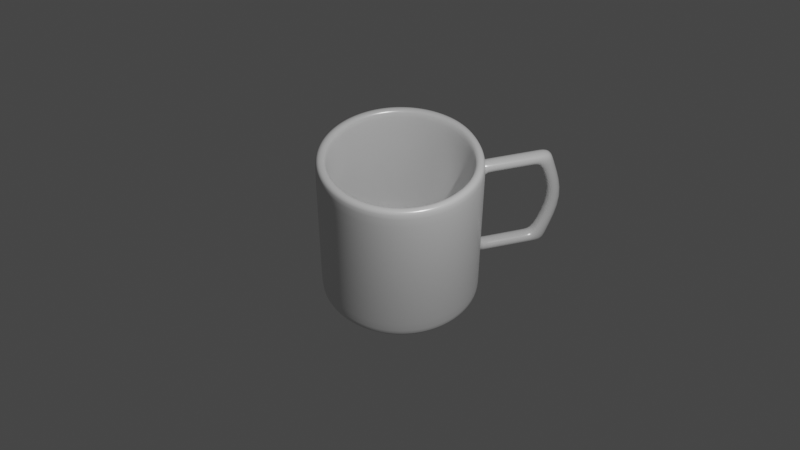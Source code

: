# Source: blend.blend  (saved by Blender 4.0.36; exported with 4.5.12 LTS)
import bpy
from mathutils import Matrix  # noqa: F401  (used for matrix-valued properties, if any)

bpy.ops.wm.read_factory_settings(use_empty=True)
scene = bpy.context.scene
scene.name = 'Scene'

# ---- collections
col_collection = bpy.data.collections.new('Collection'); scene.collection.children.link(col_collection)

# ---- materials (node trees are filled in below, after node groups)
mat_material_001 = bpy.data.materials.new('Material.001')
mat_material_001.use_transparent_shadow = False

# ---- material node trees
mat_material_001.use_nodes = True; mat_material_001.node_tree.nodes.clear()
_N = mat_material_001.node_tree.nodes; _L = mat_material_001.node_tree.links
n0 = _N.new('ShaderNodeBsdfPrincipled'); n0.name = 'Principled BSDF'; n0.location = (10, 300)
n0.inputs[1].default_value = 0.1429
n0.inputs[2].default_value = 0.2619
n0.inputs[3].default_value = 1.0
n1 = _N.new('ShaderNodeOutputMaterial'); n1.name = 'Material Output'; n1.location = (300, 300)
_L.new(n0.outputs[0], n1.inputs[0])
n1.is_active_output = True

# ---- world
world_world = bpy.data.worlds.new('World'); scene.world = world_world
world_world.use_nodes = True; world_world.node_tree.nodes.clear()
_N = world_world.node_tree.nodes; _L = world_world.node_tree.links
n0 = _N.new('ShaderNodeOutputWorld'); n0.name = 'World Output'; n0.location = (300, 300)
n1 = _N.new('ShaderNodeBackground'); n1.name = 'Background'; n1.location = (10, 300)
n1.inputs[0].default_value = (0.05088, 0.05088, 0.05088, 1.0)
_L.new(n1.outputs[0], n0.inputs[0])
n0.is_active_output = True
world_world.color = (0.05088, 0.05088, 0.05088)
world_world.use_sun_shadow = False
world_world.sun_shadow_jitter_overblur = 0.0

# ---- cameras
cam_camera = bpy.data.cameras.new('Camera')
cam_camera.clip_end = 100.0
cam_camera.ortho_scale = 7.314

# ---- lights
light_light = bpy.data.lights.new('Light', 'POINT')
light_light.transmission_factor = 0.0
light_light.use_soft_falloff = False
light_light.energy = 1000.0
light_light.shadow_soft_size = 0.1
light_light.shadow_maximum_resolution = 0.006
light_light.use_absolute_resolution = True

# ---- meshes
me_cylinder = bpy.data.meshes.new('Cylinder')
me_cylinder.from_pydata([(0.09105, 0.9772, -1.0), (0.09105, 0.9788, 1.0), (0.2833, 0.9454, -1.0), (0.2833, 0.9465, 1.0), (0.4645, 0.8799, -1.0), (0.4645, 0.8803, 1.0), (0.6275, 0.773, -1.0), (0.6275, 0.773, 1.0), (0.7662, 0.6344, -1.0), (0.7662, 0.6344, 1.0), (0.8752, 0.4715, -1.0), (0.8752, 0.4715, 1.0), (0.9503, 0.2904, -1.0), (0.9503, 0.2904, 1.0), (0.9886, 0.09813, -1.0), (0.9886, 0.09813, 1.0), (0.9887, -0.09791, -1.0), (0.9887, -0.09791, 1.0), (0.9505, -0.2902, -1.0), (0.9505, -0.2902, 1.0), (0.8756, -0.4713, -1.0), (0.8756, -0.4713, 1.0), (0.7668, -0.6344, -1.0), (0.7668, -0.6344, 1.0), (0.6282, -0.7731, -1.0), (0.6282, -0.7731, 1.0), (0.4653, -0.882, -1.0), (0.4653, -0.882, 1.0), (0.2842, -0.9571, -1.0), (0.2842, -0.9571, 1.0), (0.09192, -0.9955, -1.0), (0.09192, -0.9955, 1.0), (-0.1041, -0.9955, -1.0), (-0.1041, -0.9955, 1.0), (-0.2964, -0.9574, -1.0), (-0.2964, -0.9574, 1.0), (-0.4775, -0.8824, -1.0), (-0.4775, -0.8824, 1.0), (-0.6406, -0.7736, -1.0), (-0.6406, -0.7736, 1.0), (-0.7793, -0.6351, -1.0), (-0.7793, -0.6351, 1.0), (-0.8882, -0.4721, -1.0), (-0.8882, -0.4721, 1.0), (-0.9633, -0.291, -1.0), (-0.9633, -0.291, 1.0), (-1.002, -0.09877, -1.0), (-1.002, -0.09877, 1.0), (-1.002, 0.09726, -1.0), (-1.002, 0.09726, 1.0), (-0.9636, 0.2895, -1.0), (-0.9636, 0.2895, 1.0), (-0.8887, 0.4707, -1.0), (-0.8887, 0.4707, 1.0), (-0.7798, 0.6337, -1.0), (-0.7798, 0.6337, 1.0), (-0.6413, 0.7724, -1.0), (-0.6413, 0.7724, 1.0), (-0.4783, 0.8795, -1.0), (-0.4783, 0.8799, 1.0), (-0.2972, 0.9451, -1.0), (-0.2972, 0.9463, 1.0), (-0.105, 0.9772, -1.0), (-0.105, 0.9787, 1.0), (0.2461, 0.8297, 1.0), (0.0785, 0.8598, 1.0), (0.4039, 0.7683, 1.0), (0.546, 0.6735, 1.0), (0.6668, 0.5528, 1.0), (0.7618, 0.4108, 1.0), (0.8273, 0.253, 1.0), (0.8607, 0.08547, 1.0), (0.8607, -0.08536, 1.0), (0.8275, -0.2529, 1.0), (0.7622, -0.4108, 1.0), (0.6673, -0.5529, 1.0), (0.5466, -0.6737, 1.0), (0.4046, -0.7687, 1.0), (0.2468, -0.8341, 1.0), (0.07926, -0.8675, 1.0), (-0.09157, -0.8676, 1.0), (-0.2591, -0.8343, 1.0), (-0.417, -0.769, 1.0), (-0.5591, -0.6742, 1.0), (-0.6799, -0.5534, 1.0), (-0.7749, -0.4114, 1.0), (-0.8403, -0.2536, 1.0), (-0.8737, -0.08611, 1.0), (-0.8738, 0.08471, 1.0), (-0.8405, 0.2523, 1.0), (-0.7752, 0.4101, 1.0), (-0.6804, 0.5522, 1.0), (-0.5596, 0.6731, 1.0), (-0.4177, 0.7679, 1.0), (-0.2599, 0.8295, 1.0), (-0.09232, 0.8597, 1.0), (0.2461, 0.8263, -0.8901), (0.0785, 0.8553, -0.8901), (0.4039, 0.7674, -0.8901), (0.546, 0.6735, -0.8901), (0.6668, 0.5528, -0.8901), (0.7618, 0.4108, -0.8901), (0.8273, 0.253, -0.8901), (0.8607, 0.08547, -0.8901), (0.8607, -0.08536, -0.8901), (0.8275, -0.2529, -0.8901), (0.7622, -0.4108, -0.8901), (0.6673, -0.5529, -0.8901), (0.5466, -0.6737, -0.8901), (0.4046, -0.7687, -0.8901), (0.2468, -0.8341, -0.8901), (0.07926, -0.8675, -0.8901), (-0.09157, -0.8676, -0.8901), (-0.2591, -0.8343, -0.8901), (-0.417, -0.769, -0.8901), (-0.5591, -0.6742, -0.8901), (-0.6799, -0.5534, -0.8901), (-0.7749, -0.4114, -0.8901), (-0.8403, -0.2536, -0.8901), (-0.8737, -0.08611, -0.8901), (-0.8738, 0.08471, -0.8901), (-0.8405, 0.2523, -0.8901), (-0.7752, 0.4101, -0.8901), (-0.6804, 0.5522, -0.8901), (-0.5596, 0.6731, -0.8901), (-0.4177, 0.767, -0.8901), (-0.2599, 0.8261, -0.8901), (-0.09232, 0.8552, -0.8901), (0.09105, 0.9716, -0.8858), (0.09105, 0.9716, 0.86), (0.2833, 0.9409, 0.86), (0.2833, 0.9409, -0.8858), (0.4645, 0.878, 0.86), (0.4645, 0.878, -0.8858), (0.6275, 0.773, 0.86), (0.6275, 0.773, -0.8858), (0.7662, 0.6344, 0.86), (0.7662, 0.6344, -0.8858), (0.8752, 0.4715, 0.86), (0.8752, 0.4715, -0.8858), (0.9503, 0.2904, 0.86), (0.9503, 0.2904, -0.8858), (0.9886, 0.09813, 0.86), (0.9886, 0.09813, -0.8858), (0.9887, -0.09791, 0.86), (0.9887, -0.09791, -0.8858), (0.9505, -0.2902, 0.86), (0.9505, -0.2902, -0.8858), (0.8756, -0.4713, 0.86), (0.8756, -0.4713, -0.8858), (0.7668, -0.6344, 0.86), (0.7668, -0.6344, -0.8858), (0.6282, -0.7731, 0.86), (0.6282, -0.7731, -0.8858), (0.4653, -0.882, 0.86), (0.4653, -0.882, -0.8858), (0.2842, -0.9571, 0.86), (0.2842, -0.9571, -0.8858), (0.09192, -0.9955, 0.86), (0.09192, -0.9955, -0.8858), (-0.1041, -0.9955, 0.86), (-0.1041, -0.9955, -0.8858), (-0.2964, -0.9574, 0.86), (-0.2964, -0.9574, -0.8858), (-0.4775, -0.8824, 0.86), (-0.4775, -0.8824, -0.8858), (-0.6406, -0.7736, 0.86), (-0.6406, -0.7736, -0.8858), (-0.7793, -0.6351, 0.86), (-0.7793, -0.6351, -0.8858), (-0.8882, -0.4721, 0.86), (-0.8882, -0.4721, -0.8858), (-0.9633, -0.291, 0.86), (-0.9633, -0.291, -0.8858), (-1.002, -0.09877, 0.86), (-1.002, -0.09877, -0.8858), (-1.002, 0.09726, 0.86), (-1.002, 0.09726, -0.8858), (-0.9636, 0.2895, 0.86), (-0.9636, 0.2895, -0.8858), (-0.8887, 0.4707, 0.86), (-0.8887, 0.4707, -0.8858), (-0.7798, 0.6337, 0.86), (-0.7798, 0.6337, -0.8858), (-0.6413, 0.7724, 0.86), (-0.6413, 0.7724, -0.8858), (-0.4783, 0.8776, 0.86), (-0.4783, 0.8776, -0.8858), (-0.2972, 0.9407, 0.86), (-0.2972, 0.9407, -0.8858), (-0.105, 0.9715, 0.86), (-0.105, 0.9715, -0.8858), (-0.8738, 0.08471, 0.8765), (-0.8738, 0.08471, -0.7618), (-0.8405, 0.2523, -0.7618), (-0.8405, 0.2523, 0.8765), (0.6673, -0.5529, 0.8765), (0.6673, -0.5529, -0.7618), (0.5466, -0.6737, -0.7618), (0.5466, -0.6737, 0.8765), (-0.7752, 0.4101, -0.7618), (-0.7752, 0.4101, 0.8765), (0.4046, -0.7687, -0.7618), (0.4046, -0.7687, 0.8765), (-0.6804, 0.5522, -0.7618), (-0.6804, 0.5522, 0.8765), (0.2468, -0.8341, -0.7618), (0.2468, -0.8341, 0.8765), (0.0785, 0.8556, 0.8765), (0.0785, 0.8531, -0.7618), (0.2461, 0.8246, -0.7618), (0.2461, 0.8266, 0.8765), (-0.5596, 0.6731, -0.7618), (-0.5596, 0.6731, 0.8765), (0.07926, -0.8675, -0.7618), (0.07926, -0.8675, 0.8765), (0.4039, 0.7667, -0.7618), (0.4039, 0.7674, 0.8765), (-0.4177, 0.7664, -0.7618), (-0.4177, 0.7671, 0.8765), (-0.09157, -0.8676, -0.7618), (-0.09157, -0.8676, 0.8765), (0.546, 0.6735, -0.7618), (0.546, 0.6735, 0.8765), (-0.2599, 0.8244, -0.7618), (-0.2599, 0.8264, 0.8765), (-0.2591, -0.8343, -0.7618), (-0.2591, -0.8343, 0.8765), (0.6668, 0.5528, -0.7618), (0.6668, 0.5528, 0.8765), (-0.09232, 0.8531, -0.7618), (-0.09232, 0.8555, 0.8765), (-0.417, -0.769, -0.7618), (-0.417, -0.769, 0.8765), (0.7618, 0.4108, -0.7618), (0.7618, 0.4108, 0.8765), (-0.5591, -0.6742, -0.7618), (-0.5591, -0.6742, 0.8765), (0.8273, 0.253, -0.7618), (0.8273, 0.253, 0.8765), (-0.6799, -0.5534, -0.7618), (-0.6799, -0.5534, 0.8765), (0.8607, 0.08547, -0.7618), (0.8607, 0.08547, 0.8765), (-0.7749, -0.4114, -0.7618), (-0.7749, -0.4114, 0.8765), (0.8607, -0.08536, -0.7618), (0.8607, -0.08536, 0.8765), (-0.8403, -0.2536, -0.7618), (-0.8403, -0.2536, 0.8765), (0.8275, -0.2529, -0.7618), (0.8275, -0.2529, 0.8765), (-0.8737, -0.08611, -0.7618), (-0.8737, -0.08611, 0.8765), (0.7622, -0.4108, -0.7618), (0.7622, -0.4108, 0.8765), (0.2197, 0.7439, -0.8901), (0.06962, 0.7714, -0.8901), (0.3611, 0.6881, -0.8901), (0.4883, 0.6032, -0.8901), (0.5965, 0.495, -0.8901), (0.6816, 0.3679, -0.8901), (0.7402, 0.2265, -0.8901), (0.7701, 0.07651, -0.8901), (0.7702, -0.07648, -0.8901), (0.7404, -0.2265, -0.8901), (0.6819, -0.3679, -0.8901), (0.597, -0.4952, -0.8901), (0.4888, -0.6034, -0.8901), (0.3617, -0.6884, -0.8901), (0.2203, -0.747, -0.8901), (0.0703, -0.7769, -0.8901), (-0.08269, -0.777, -0.8901), (-0.2327, -0.7472, -0.8901), (-0.3741, -0.6887, -0.8901), (-0.5014, -0.6038, -0.8901), (-0.6096, -0.4957, -0.8901), (-0.6946, -0.3685, -0.8901), (-0.7532, -0.2272, -0.8901), (-0.7832, -0.07716, -0.8901), (-0.7832, 0.07583, -0.8901), (-0.7534, 0.2259, -0.8901), (-0.695, 0.3673, -0.8901), (-0.61, 0.4945, -0.8901), (-0.5019, 0.6027, -0.8901), (-0.3747, 0.6878, -0.8901), (-0.2334, 0.7437, -0.8901), (-0.08336, 0.7713, -0.8901), (0.08177, 0.8899, -1.0), (0.2558, 0.8595, -1.0), (0.4197, 0.7974, -1.0), (0.5672, 0.6995, -1.0), (0.6927, 0.5741, -1.0), (0.7914, 0.4266, -1.0), (0.8593, 0.2627, -1.0), (0.894, 0.08877, -1.0), (0.8941, -0.08863, -1.0), (0.8596, -0.2626, -1.0), (0.7917, -0.4266, -1.0), (0.6932, -0.5741, -1.0), (0.5679, -0.6996, -1.0), (0.4204, -0.7982, -1.0), (0.2565, -0.8662, -1.0), (0.08256, -0.9009, -1.0), (-0.09484, -0.9009, -1.0), (-0.2688, -0.8664, -1.0), (-0.4328, -0.7986, -1.0), (-0.5803, -0.7001, -1.0), (-0.7058, -0.5747, -1.0), (-0.8044, -0.4273, -1.0), (-0.8724, -0.2634, -1.0), (-0.9071, -0.08941, -1.0), (-0.9071, 0.08798, -1.0), (-0.8726, 0.262, -1.0), (-0.8048, 0.4259, -1.0), (-0.7063, 0.5735, -1.0), (-0.5809, 0.699, -1.0), (-0.4335, 0.797, -1.0), (-0.2696, 0.8593, -1.0), (-0.09562, 0.8898, -1.0), (0.09105, 0.9684, -0.731), (0.09105, 0.9702, -0.5681), (0.09105, 0.9702, 0.5423), (0.09105, 0.9684, 0.7053), (-0.105, 0.9683, 0.7053), (-0.105, 0.9701, 0.5423), (-0.105, 0.9701, -0.5681), (-0.105, 0.9683, -0.731), (0.09069, 1.883, -0.731), (0.09069, 1.921, -0.5681), (0.09069, 1.921, 0.5423), (0.09069, 1.883, 0.7053), (-0.1053, 1.883, 0.7053), (-0.1053, 1.921, 0.5423), (-0.1053, 1.921, -0.5681), (-0.1053, 1.883, -0.731), (0.09087, 1.699, 0.7053), (-0.1052, 1.699, 0.7053), (-0.1052, 1.737, 0.5423), (0.09087, 1.737, 0.5423), (0.09087, 1.737, -0.5681), (-0.1052, 1.737, -0.5681), (-0.1052, 1.699, -0.731), (0.09087, 1.699, -0.731), (0.09087, 1.946, -0.01286), (0.09069, 2.114, -0.01286), (-0.1053, 2.114, -0.01286), (-0.1052, 1.946, -0.01286), (-0.1051, 1.025, 0.7053), (-0.1051, 1.043, 0.5423), (0.09096, 1.025, 0.7053), (0.09096, 1.044, 0.5423), (-0.1051, 1.043, -0.5681), (-0.1051, 1.025, -0.731), (0.09096, 1.044, -0.5681), (0.09096, 1.025, -0.731), (0.09092, 1.654, 0.7053), (0.09092, 1.682, 0.5423), (-0.1051, 1.654, 0.7053), (-0.1051, 1.682, 0.5423), (0.09092, 1.682, -0.5681), (0.09092, 1.654, -0.731), (-0.1051, 1.682, -0.5681), (-0.1051, 1.654, -0.731)], [], [(129, 1, 3, 130), (130, 3, 5, 132), (132, 5, 7, 134), (134, 7, 9, 136), (136, 9, 11, 138), (138, 11, 13, 140), (140, 13, 15, 142), (142, 15, 17, 144), (144, 17, 19, 146), (146, 19, 21, 148), (148, 21, 23, 150), (150, 23, 25, 152), (152, 25, 27, 154), (154, 27, 29, 156), (156, 29, 31, 158), (158, 31, 33, 160), (160, 33, 35, 162), (162, 35, 37, 164), (164, 37, 39, 166), (166, 39, 41, 168), (168, 41, 43, 170), (170, 43, 45, 172), (172, 45, 47, 174), (174, 47, 49, 176), (176, 49, 51, 178), (178, 51, 53, 180), (180, 53, 55, 182), (182, 55, 57, 184), (184, 57, 59, 186), (186, 59, 61, 188), (19, 17, 72, 73), (188, 61, 63, 190), (190, 63, 1, 129), (42, 44, 310, 309), (194, 193, 120, 121), (37, 35, 81, 82), (55, 53, 90, 91), (11, 9, 68, 69), (29, 27, 77, 78), (47, 45, 86, 87), (3, 1, 65, 64), (1, 63, 95, 65), (21, 19, 73, 74), (39, 37, 82, 83), (57, 55, 91, 92), (13, 11, 69, 70), (31, 29, 78, 79), (49, 47, 87, 88), (5, 3, 64, 66), (23, 21, 74, 75), (41, 39, 83, 84), (59, 57, 92, 93), (15, 13, 70, 71), (33, 31, 79, 80), (51, 49, 88, 89), (7, 5, 66, 67), (25, 23, 75, 76), (43, 41, 84, 85), (61, 59, 93, 94), (17, 15, 71, 72), (35, 33, 80, 81), (53, 51, 89, 90), (9, 7, 67, 68), (27, 25, 76, 77), (45, 43, 85, 86), (63, 61, 94, 95), (122, 121, 281, 282), (198, 197, 107, 108), (200, 194, 121, 122), (202, 198, 108, 109), (204, 200, 122, 123), (206, 202, 109, 110), (210, 209, 97, 96), (212, 204, 123, 124), (214, 206, 110, 111), (216, 210, 96, 98), (218, 212, 124, 125), (220, 214, 111, 112), (222, 216, 98, 99), (224, 218, 125, 126), (226, 220, 112, 113), (228, 222, 99, 100), (230, 224, 126, 127), (232, 226, 113, 114), (234, 228, 100, 101), (209, 230, 127, 97), (236, 232, 114, 115), (238, 234, 101, 102), (240, 236, 115, 116), (242, 238, 102, 103), (244, 240, 116, 117), (246, 242, 103, 104), (248, 244, 117, 118), (250, 246, 104, 105), (252, 248, 118, 119), (254, 250, 105, 106), (193, 252, 119, 120), (197, 254, 106, 107), (62, 191, 128, 0), (324, 190, 129, 323), (60, 189, 191, 62), (189, 188, 190, 324, 325, 326, 327, 191), (58, 187, 189, 60), (187, 186, 188, 189), (56, 185, 187, 58), (185, 184, 186, 187), (54, 183, 185, 56), (183, 182, 184, 185), (52, 181, 183, 54), (181, 180, 182, 183), (50, 179, 181, 52), (179, 178, 180, 181), (48, 177, 179, 50), (177, 176, 178, 179), (46, 175, 177, 48), (175, 174, 176, 177), (44, 173, 175, 46), (173, 172, 174, 175), (42, 171, 173, 44), (171, 170, 172, 173), (40, 169, 171, 42), (169, 168, 170, 171), (38, 167, 169, 40), (167, 166, 168, 169), (36, 165, 167, 38), (165, 164, 166, 167), (34, 163, 165, 36), (163, 162, 164, 165), (32, 161, 163, 34), (161, 160, 162, 163), (30, 159, 161, 32), (159, 158, 160, 161), (28, 157, 159, 30), (157, 156, 158, 159), (26, 155, 157, 28), (155, 154, 156, 157), (24, 153, 155, 26), (153, 152, 154, 155), (22, 151, 153, 24), (151, 150, 152, 153), (20, 149, 151, 22), (149, 148, 150, 151), (18, 147, 149, 20), (147, 146, 148, 149), (16, 145, 147, 18), (145, 144, 146, 147), (14, 143, 145, 16), (143, 142, 144, 145), (12, 141, 143, 14), (141, 140, 142, 143), (10, 139, 141, 12), (139, 138, 140, 141), (8, 137, 139, 10), (137, 136, 138, 139), (6, 135, 137, 8), (135, 134, 136, 137), (4, 133, 135, 6), (133, 132, 134, 135), (2, 131, 133, 4), (131, 130, 132, 133), (0, 128, 131, 2), (128, 320, 321, 322, 323, 129, 130, 131), (75, 74, 255, 196), (196, 255, 254, 197), (88, 87, 253, 192), (192, 253, 252, 193), (74, 73, 251, 255), (255, 251, 250, 254), (87, 86, 249, 253), (253, 249, 248, 252), (73, 72, 247, 251), (251, 247, 246, 250), (86, 85, 245, 249), (249, 245, 244, 248), (72, 71, 243, 247), (247, 243, 242, 246), (85, 84, 241, 245), (245, 241, 240, 244), (71, 70, 239, 243), (243, 239, 238, 242), (84, 83, 237, 241), (241, 237, 236, 240), (70, 69, 235, 239), (239, 235, 234, 238), (83, 82, 233, 237), (237, 233, 232, 236), (65, 95, 231, 208), (208, 231, 230, 209), (69, 68, 229, 235), (235, 229, 228, 234), (82, 81, 227, 233), (233, 227, 226, 232), (95, 94, 225, 231), (231, 225, 224, 230), (68, 67, 223, 229), (229, 223, 222, 228), (81, 80, 221, 227), (227, 221, 220, 226), (94, 93, 219, 225), (225, 219, 218, 224), (67, 66, 217, 223), (223, 217, 216, 222), (80, 79, 215, 221), (221, 215, 214, 220), (93, 92, 213, 219), (219, 213, 212, 218), (66, 64, 211, 217), (217, 211, 210, 216), (79, 78, 207, 215), (215, 207, 206, 214), (92, 91, 205, 213), (213, 205, 204, 212), (64, 65, 208, 211), (211, 208, 209, 210), (78, 77, 203, 207), (207, 203, 202, 206), (91, 90, 201, 205), (205, 201, 200, 204), (77, 76, 199, 203), (203, 199, 198, 202), (90, 89, 195, 201), (201, 195, 194, 200), (76, 75, 196, 199), (199, 196, 197, 198), (89, 88, 192, 195), (195, 192, 193, 194), (256, 257, 287, 286, 285, 284, 283, 282, 281, 280, 279, 278, 277, 276, 275, 274, 273, 272, 271, 270, 269, 268, 267, 266, 265, 264, 263, 262, 261, 260, 259, 258), (109, 108, 268, 269), (123, 122, 282, 283), (110, 109, 269, 270), (96, 97, 257, 256), (124, 123, 283, 284), (111, 110, 270, 271), (98, 96, 256, 258), (125, 124, 284, 285), (112, 111, 271, 272), (99, 98, 258, 259), (126, 125, 285, 286), (113, 112, 272, 273), (100, 99, 259, 260), (127, 126, 286, 287), (114, 113, 273, 274), (101, 100, 260, 261), (97, 127, 287, 257), (115, 114, 274, 275), (102, 101, 261, 262), (116, 115, 275, 276), (103, 102, 262, 263), (117, 116, 276, 277), (104, 103, 263, 264), (118, 117, 277, 278), (105, 104, 264, 265), (119, 118, 278, 279), (106, 105, 265, 266), (120, 119, 279, 280), (107, 106, 266, 267), (121, 120, 280, 281), (108, 107, 267, 268), (288, 289, 290, 291, 292, 293, 294, 295, 296, 297, 298, 299, 300, 301, 302, 303, 304, 305, 306, 307, 308, 309, 310, 311, 312, 313, 314, 315, 316, 317, 318, 319), (60, 62, 319, 318), (16, 18, 297, 296), (34, 36, 306, 305), (52, 54, 315, 314), (8, 10, 293, 292), (26, 28, 302, 301), (44, 46, 311, 310), (0, 2, 289, 288), (62, 0, 288, 319), (18, 20, 298, 297), (36, 38, 307, 306), (54, 56, 316, 315), (10, 12, 294, 293), (28, 30, 303, 302), (46, 48, 312, 311), (2, 4, 290, 289), (20, 22, 299, 298), (38, 40, 308, 307), (56, 58, 317, 316), (12, 14, 295, 294), (30, 32, 304, 303), (48, 50, 313, 312), (4, 6, 291, 290), (22, 24, 300, 299), (40, 42, 309, 308), (58, 60, 318, 317), (14, 16, 296, 295), (32, 34, 305, 304), (50, 52, 314, 313), (6, 8, 292, 291), (24, 26, 301, 300), (191, 327, 320, 128), (345, 330, 339, 344), (326, 325, 322, 321), (337, 336, 331, 332), (335, 334, 329, 328), (333, 332, 331, 330), (342, 341, 334, 335), (338, 337, 332, 333), (336, 339, 330, 331), (340, 343, 328, 329), (343, 342, 335, 328), (357, 359, 338, 339), (356, 357, 339, 336), (359, 358, 337, 338), (358, 356, 336, 337), (361, 363, 342, 343), (360, 361, 343, 340), (363, 362, 341, 342), (362, 360, 340, 341), (345, 346, 333, 330), (347, 346, 334, 341), (347, 341, 340, 344), (338, 347, 344, 339), (338, 333, 346, 347), (329, 334, 346, 345), (329, 345, 344, 340), (324, 323, 350, 348), (325, 324, 348, 349), (323, 322, 351, 350), (322, 325, 349, 351), (326, 321, 354, 352), (327, 326, 352, 353), (321, 320, 355, 354), (320, 327, 353, 355), (348, 350, 356, 358), (349, 348, 358, 359), (350, 351, 357, 356), (351, 349, 359, 357), (352, 354, 360, 362), (353, 352, 362, 363), (354, 355, 361, 360), (355, 353, 363, 361)])
me_cylinder.polygons.foreach_set('use_smooth', [True] * 332)
_uv = me_cylinder.uv_layers.new(name='UVMap')
_uv.uv.foreach_set('vector', [1.0, 0.8333, 1.0, 1.0, 0.9688, 1.0, 0.9688, 0.8333, 0.9688, 0.8333, 0.9688, 1.0, 0.9375, 1.0, 0.9375, 0.8333, 0.9375, 0.8333, 0.9375, 1.0, 0.9062, 1.0, 0.9062, 0.8333, 0.9062, 0.8333, 0.9062, 1.0, 0.875, 1.0, 0.875, 0.8333, 0.875, 0.8333, 0.875, 1.0, 0.8438, 1.0, 0.8437, 0.8333, 0.8437, 0.8333, 0.8438, 1.0, 0.8125, 1.0, 0.8125, 0.8333, 0.8125, 0.8333, 0.8125, 1.0, 0.7812, 1.0, 0.7812, 0.8333, 0.7812, 0.8333, 0.7812, 1.0, 0.75, 1.0, 0.75, 0.8333, 0.75, 0.8333, 0.75, 1.0, 0.7188, 1.0, 0.7188, 0.8333, 0.7188, 0.8333, 0.7188, 1.0, 0.6875, 1.0, 0.6875, 0.8333, 0.6875, 0.8333, 0.6875, 1.0, 0.6562, 1.0, 0.6562, 0.8333, 0.6562, 0.8333, 0.6562, 1.0, 0.625, 1.0, 0.625, 0.8333, 0.625, 0.8333, 0.625, 1.0, 0.5938, 1.0, 0.5938, 0.8333, 0.5938, 0.8333, 0.5938, 1.0, 0.5625, 1.0, 0.5625, 0.8333, 0.5625, 0.8333, 0.5625, 1.0, 0.5312, 1.0, 0.5312, 0.8333, 0.5312, 0.8333, 0.5312, 1.0, 0.5, 1.0, 0.5, 0.8333, 0.5, 0.8333, 0.5, 1.0, 0.4688, 1.0, 0.4687, 0.8333, 0.4687, 0.8333, 0.4688, 1.0, 0.4375, 1.0, 0.4375, 0.8333, 0.4375, 0.8333, 0.4375, 1.0, 0.4062, 1.0, 0.4062, 0.8333, 0.4062, 0.8333, 0.4062, 1.0, 0.375, 1.0, 0.375, 0.8333, 0.375, 0.8333, 0.375, 1.0, 0.3438, 1.0, 0.3438, 0.8333, 0.3438, 0.8333, 0.3438, 1.0, 0.3125, 1.0, 0.3125, 0.8333, 0.3125, 0.8333, 0.3125, 1.0, 0.2812, 1.0, 0.2812, 0.8333, 0.2812, 0.8333, 0.2812, 1.0, 0.25, 1.0, 0.25, 0.8333, 0.25, 0.8333, 0.25, 1.0, 0.2188, 1.0, 0.2188, 0.8333, 0.2188, 0.8333, 0.2188, 1.0, 0.1875, 1.0, 0.1875, 0.8333, 0.1875, 0.8333, 0.1875, 1.0, 0.1562, 1.0, 0.1562, 0.8333, 0.1562, 0.8333, 0.1562, 1.0, 0.125, 1.0, 0.125, 0.8333, 0.125, 0.8333, 0.125, 1.0, 0.09375, 1.0, 0.09375, 0.8333, 0.09375, 0.8333, 0.09375, 1.0, 0.0625, 1.0, 0.0625, 0.8333, 0.7188, 1.0, 0.75, 1.0, 0.75, 1.0, 0.7188, 1.0, 0.0625, 0.8333, 0.0625, 1.0, 0.03125, 1.0, 0.03125, 0.8333, 0.03125, 0.8333, 0.03125, 1.0, 0.0, 1.0, 0.0, 0.8333, 0.3438, 0.5, 0.3125, 0.5, 0.3125, 0.5, 0.3438, 0.5, 0.2188, 1.0, 0.25, 1.0, 0.25, 1.0, 0.2188, 1.0, 0.4375, 1.0, 0.4688, 1.0, 0.4688, 1.0, 0.4375, 1.0, 0.1562, 1.0, 0.1875, 1.0, 0.1875, 1.0, 0.1562, 1.0, 0.8438, 1.0, 0.875, 1.0, 0.875, 1.0, 0.8438, 1.0, 0.5625, 1.0, 0.5938, 1.0, 0.5938, 1.0, 0.5625, 1.0, 0.2812, 1.0, 0.3125, 1.0, 0.3125, 1.0, 0.2812, 1.0, 0.9688, 1.0, 1.0, 1.0, 1.0, 1.0, 0.9688, 1.0, 0.0, 1.0, 0.03125, 1.0, 0.03125, 1.0, 0.0, 1.0, 0.6875, 1.0, 0.7188, 1.0, 0.7188, 1.0, 0.6875, 1.0, 0.4062, 1.0, 0.4375, 1.0, 0.4375, 1.0, 0.4062, 1.0, 0.125, 1.0, 0.1562, 1.0, 0.1562, 1.0, 0.125, 1.0, 0.8125, 1.0, 0.8438, 1.0, 0.8438, 1.0, 0.8125, 1.0, 0.5312, 1.0, 0.5625, 1.0, 0.5625, 1.0, 0.5312, 1.0, 0.25, 1.0, 0.2812, 1.0, 0.2812, 1.0, 0.25, 1.0, 0.9375, 1.0, 0.9688, 1.0, 0.9688, 1.0, 0.9375, 1.0, 0.6562, 1.0, 0.6875, 1.0, 0.6875, 1.0, 0.6562, 1.0, 0.375, 1.0, 0.4062, 1.0, 0.4062, 1.0, 0.375, 1.0, 0.09375, 1.0, 0.125, 1.0, 0.125, 1.0, 0.09375, 1.0, 0.7812, 1.0, 0.8125, 1.0, 0.8125, 1.0, 0.7812, 1.0, 0.5, 1.0, 0.5312, 1.0, 0.5312, 1.0, 0.5, 1.0, 0.2188, 1.0, 0.25, 1.0, 0.25, 1.0, 0.2188, 1.0, 0.9062, 1.0, 0.9375, 1.0, 0.9375, 1.0, 0.9062, 1.0, 0.625, 1.0, 0.6562, 1.0, 0.6562, 1.0, 0.625, 1.0, 0.3438, 1.0, 0.375, 1.0, 0.375, 1.0, 0.3438, 1.0, 0.0625, 1.0, 0.09375, 1.0, 0.09375, 1.0, 0.0625, 1.0, 0.75, 1.0, 0.7812, 1.0, 0.7812, 1.0, 0.75, 1.0, 0.4688, 1.0, 0.5, 1.0, 0.5, 1.0, 0.4688, 1.0, 0.1875, 1.0, 0.2188, 1.0, 0.2188, 1.0, 0.1875, 1.0, 0.875, 1.0, 0.9062, 1.0, 0.9062, 1.0, 0.875, 1.0, 0.5938, 1.0, 0.625, 1.0, 0.625, 1.0, 0.5938, 1.0, 0.3125, 1.0, 0.3438, 1.0, 0.3438, 1.0, 0.3125, 1.0, 0.03125, 1.0, 0.0625, 1.0, 0.0625, 1.0, 0.03125, 1.0, 0.1875, 1.0, 0.2188, 1.0, 0.2188, 1.0, 0.1875, 1.0, 0.625, 1.0, 0.6562, 1.0, 0.6562, 1.0, 0.625, 1.0, 0.1875, 1.0, 0.2188, 1.0, 0.2188, 1.0, 0.1875, 1.0, 0.5938, 1.0, 0.625, 1.0, 0.625, 1.0, 0.5938, 1.0, 0.1562, 1.0, 0.1875, 1.0, 0.1875, 1.0, 0.1562, 1.0, 0.5625, 1.0, 0.5938, 1.0, 0.5938, 1.0, 0.5625, 1.0, 0.9688, 1.0, 1.0, 1.0, 1.0, 1.0, 0.9688, 1.0, 0.125, 1.0, 0.1562, 1.0, 0.1562, 1.0, 0.125, 1.0, 0.5312, 1.0, 0.5625, 1.0, 0.5625, 1.0, 0.5312, 1.0, 0.9375, 1.0, 0.9688, 1.0, 0.9688, 1.0, 0.9375, 1.0, 0.09375, 1.0, 0.125, 1.0, 0.125, 1.0, 0.09375, 1.0, 0.5, 1.0, 0.5312, 1.0, 0.5312, 1.0, 0.5, 1.0, 0.9062, 1.0, 0.9375, 1.0, 0.9375, 1.0, 0.9062, 1.0, 0.0625, 1.0, 0.09375, 1.0, 0.09375, 1.0, 0.0625, 1.0, 0.4687, 1.0, 0.5, 1.0, 0.5, 1.0, 0.4688, 1.0, 0.875, 1.0, 0.9062, 1.0, 0.9062, 1.0, 0.875, 1.0, 0.03125, 1.0, 0.0625, 1.0, 0.0625, 1.0, 0.03125, 1.0, 0.4375, 1.0, 0.4687, 1.0, 0.4688, 1.0, 0.4375, 1.0, 0.8437, 1.0, 0.875, 1.0, 0.875, 1.0, 0.8438, 1.0, 0.0, 1.0, 0.03125, 1.0, 0.03125, 1.0, 0.0, 1.0, 0.4062, 1.0, 0.4375, 1.0, 0.4375, 1.0, 0.4062, 1.0, 0.8125, 1.0, 0.8437, 1.0, 0.8438, 1.0, 0.8125, 1.0, 0.375, 1.0, 0.4062, 1.0, 0.4062, 1.0, 0.375, 1.0, 0.7812, 1.0, 0.8125, 1.0, 0.8125, 1.0, 0.7812, 1.0, 0.3438, 1.0, 0.375, 1.0, 0.375, 1.0, 0.3438, 1.0, 0.75, 1.0, 0.7812, 1.0, 0.7812, 1.0, 0.75, 1.0, 0.3125, 1.0, 0.3438, 1.0, 0.3438, 1.0, 0.3125, 1.0, 0.7188, 1.0, 0.75, 1.0, 0.75, 1.0, 0.7188, 1.0, 0.2812, 1.0, 0.3125, 1.0, 0.3125, 1.0, 0.2812, 1.0, 0.6875, 1.0, 0.7188, 1.0, 0.7188, 1.0, 0.6875, 1.0, 0.25, 1.0, 0.2812, 1.0, 0.2812, 1.0, 0.25, 1.0, 0.6562, 1.0, 0.6875, 1.0, 0.6875, 1.0, 0.6562, 1.0, 0.03125, 0.5, 0.03125, 0.6667, 0.0, 0.6667, 0.0, 0.5, 0.03125, 0.8, 0.03125, 0.8333, 0.0, 0.8333, 0.0, 0.8, 0.0625, 0.5, 0.0625, 0.6667, 0.03125, 0.6667, 0.03125, 0.5, 0.0625, 0.6667, 0.0625, 0.8333, 0.03125, 0.8333, 0.03125, 0.8, 0.03125, 0.7667, 0.03125, 0.7333, 0.03125, 0.7, 0.03125, 0.6667, 0.09375, 0.5, 0.09375, 0.6667, 0.0625, 0.6667, 0.0625, 0.5, 0.09375, 0.6667, 0.09375, 0.8333, 0.0625, 0.8333, 0.0625, 0.6667, 0.125, 0.5, 0.125, 0.6667, 0.09375, 0.6667, 0.09375, 0.5, 0.125, 0.6667, 0.125, 0.8333, 0.09375, 0.8333, 0.09375, 0.6667, 0.1562, 0.5, 0.1562, 0.6667, 0.125, 0.6667, 0.125, 0.5, 0.1562, 0.6667, 0.1562, 0.8333, 0.125, 0.8333, 0.125, 0.6667, 0.1875, 0.5, 0.1875, 0.6667, 0.1562, 0.6667, 0.1562, 0.5, 0.1875, 0.6667, 0.1875, 0.8333, 0.1562, 0.8333, 0.1562, 0.6667, 0.2188, 0.5, 0.2188, 0.6667, 0.1875, 0.6667, 0.1875, 0.5, 0.2188, 0.6667, 0.2188, 0.8333, 0.1875, 0.8333, 0.1875, 0.6667, 0.25, 0.5, 0.25, 0.6667, 0.2188, 0.6667, 0.2188, 0.5, 0.25, 0.6667, 0.25, 0.8333, 0.2188, 0.8333, 0.2188, 0.6667, 0.2812, 0.5, 0.2812, 0.6667, 0.25, 0.6667, 0.25, 0.5, 0.2812, 0.6667, 0.2812, 0.8333, 0.25, 0.8333, 0.25, 0.6667, 0.3125, 0.5, 0.3125, 0.6667, 0.2812, 0.6667, 0.2812, 0.5, 0.3125, 0.6667, 0.3125, 0.8333, 0.2812, 0.8333, 0.2812, 0.6667, 0.3438, 0.5, 0.3438, 0.6667, 0.3125, 0.6667, 0.3125, 0.5, 0.3438, 0.6667, 0.3438, 0.8333, 0.3125, 0.8333, 0.3125, 0.6667, 0.375, 0.5, 0.375, 0.6667, 0.3438, 0.6667, 0.3438, 0.5, 0.375, 0.6667, 0.375, 0.8333, 0.3438, 0.8333, 0.3438, 0.6667, 0.4062, 0.5, 0.4062, 0.6667, 0.375, 0.6667, 0.375, 0.5, 0.4062, 0.6667, 0.4062, 0.8333, 0.375, 0.8333, 0.375, 0.6667, 0.4375, 0.5, 0.4375, 0.6667, 0.4062, 0.6667, 0.4062, 0.5, 0.4375, 0.6667, 0.4375, 0.8333, 0.4062, 0.8333, 0.4062, 0.6667, 0.4688, 0.5, 0.4688, 0.6667, 0.4375, 0.6667, 0.4375, 0.5, 0.4688, 0.6667, 0.4687, 0.8333, 0.4375, 0.8333, 0.4375, 0.6667, 0.5, 0.5, 0.5, 0.6667, 0.4688, 0.6667, 0.4688, 0.5, 0.5, 0.6667, 0.5, 0.8333, 0.4687, 0.8333, 0.4688, 0.6667, 0.5312, 0.5, 0.5312, 0.6667, 0.5, 0.6667, 0.5, 0.5, 0.5312, 0.6667, 0.5312, 0.8333, 0.5, 0.8333, 0.5, 0.6667, 0.5625, 0.5, 0.5625, 0.6667, 0.5312, 0.6667, 0.5312, 0.5, 0.5625, 0.6667, 0.5625, 0.8333, 0.5312, 0.8333, 0.5312, 0.6667, 0.5938, 0.5, 0.5938, 0.6667, 0.5625, 0.6667, 0.5625, 0.5, 0.5938, 0.6667, 0.5938, 0.8333, 0.5625, 0.8333, 0.5625, 0.6667, 0.625, 0.5, 0.625, 0.6667, 0.5938, 0.6667, 0.5938, 0.5, 0.625, 0.6667, 0.625, 0.8333, 0.5938, 0.8333, 0.5938, 0.6667, 0.6562, 0.5, 0.6562, 0.6667, 0.625, 0.6667, 0.625, 0.5, 0.6562, 0.6667, 0.6562, 0.8333, 0.625, 0.8333, 0.625, 0.6667, 0.6875, 0.5, 0.6875, 0.6667, 0.6562, 0.6667, 0.6562, 0.5, 0.6875, 0.6667, 0.6875, 0.8333, 0.6562, 0.8333, 0.6562, 0.6667, 0.7188, 0.5, 0.7188, 0.6667, 0.6875, 0.6667, 0.6875, 0.5, 0.7188, 0.6667, 0.7188, 0.8333, 0.6875, 0.8333, 0.6875, 0.6667, 0.75, 0.5, 0.75, 0.6667, 0.7188, 0.6667, 0.7188, 0.5, 0.75, 0.6667, 0.75, 0.8333, 0.7188, 0.8333, 0.7188, 0.6667, 0.7812, 0.5, 0.7812, 0.6667, 0.75, 0.6667, 0.75, 0.5, 0.7812, 0.6667, 0.7812, 0.8333, 0.75, 0.8333, 0.75, 0.6667, 0.8125, 0.5, 0.8125, 0.6667, 0.7812, 0.6667, 0.7812, 0.5, 0.8125, 0.6667, 0.8125, 0.8333, 0.7812, 0.8333, 0.7812, 0.6667, 0.8438, 0.5, 0.8438, 0.6667, 0.8125, 0.6667, 0.8125, 0.5, 0.8438, 0.6667, 0.8437, 0.8333, 0.8125, 0.8333, 0.8125, 0.6667, 0.875, 0.5, 0.875, 0.6667, 0.8438, 0.6667, 0.8438, 0.5, 0.875, 0.6667, 0.875, 0.8333, 0.8437, 0.8333, 0.8438, 0.6667, 0.9062, 0.5, 0.9062, 0.6667, 0.875, 0.6667, 0.875, 0.5, 0.9062, 0.6667, 0.9062, 0.8333, 0.875, 0.8333, 0.875, 0.6667, 0.9375, 0.5, 0.9375, 0.6667, 0.9062, 0.6667, 0.9062, 0.5, 0.9375, 0.6667, 0.9375, 0.8333, 0.9062, 0.8333, 0.9062, 0.6667, 0.9688, 0.5, 0.9688, 0.6667, 0.9375, 0.6667, 0.9375, 0.5, 0.9688, 0.6667, 0.9688, 0.8333, 0.9375, 0.8333, 0.9375, 0.6667, 1.0, 0.5, 1.0, 0.6667, 0.9688, 0.6667, 0.9688, 0.5, 1.0, 0.6667, 1.0, 0.7, 1.0, 0.7333, 1.0, 0.7667, 1.0, 0.8, 1.0, 0.8333, 0.9688, 0.8333, 0.9688, 0.6667, 0.6562, 1.0, 0.6875, 1.0, 0.6875, 1.0, 0.6562, 1.0, 0.6562, 1.0, 0.6875, 1.0, 0.6875, 1.0, 0.6562, 1.0, 0.25, 1.0, 0.2812, 1.0, 0.2812, 1.0, 0.25, 1.0, 0.25, 1.0, 0.2812, 1.0, 0.2812, 1.0, 0.25, 1.0, 0.6875, 1.0, 0.7188, 1.0, 0.7188, 1.0, 0.6875, 1.0, 0.6875, 1.0, 0.7188, 1.0, 0.7188, 1.0, 0.6875, 1.0, 0.2812, 1.0, 0.3125, 1.0, 0.3125, 1.0, 0.2812, 1.0, 0.2812, 1.0, 0.3125, 1.0, 0.3125, 1.0, 0.2812, 1.0, 0.7188, 1.0, 0.75, 1.0, 0.75, 1.0, 0.7188, 1.0, 0.7188, 1.0, 0.75, 1.0, 0.75, 1.0, 0.7188, 1.0, 0.3125, 1.0, 0.3438, 1.0, 0.3438, 1.0, 0.3125, 1.0, 0.3125, 1.0, 0.3438, 1.0, 0.3438, 1.0, 0.3125, 1.0, 0.75, 1.0, 0.7812, 1.0, 0.7812, 1.0, 0.75, 1.0, 0.75, 1.0, 0.7812, 1.0, 0.7812, 1.0, 0.75, 1.0, 0.3438, 1.0, 0.375, 1.0, 0.375, 1.0, 0.3438, 1.0, 0.3438, 1.0, 0.375, 1.0, 0.375, 1.0, 0.3438, 1.0, 0.7812, 1.0, 0.8125, 1.0, 0.8125, 1.0, 0.7812, 1.0, 0.7812, 1.0, 0.8125, 1.0, 0.8125, 1.0, 0.7812, 1.0, 0.375, 1.0, 0.4062, 1.0, 0.4062, 1.0, 0.375, 1.0, 0.375, 1.0, 0.4062, 1.0, 0.4062, 1.0, 0.375, 1.0, 0.8125, 1.0, 0.8438, 1.0, 0.8438, 1.0, 0.8125, 1.0, 0.8125, 1.0, 0.8438, 1.0, 0.8437, 1.0, 0.8125, 1.0, 0.4062, 1.0, 0.4375, 1.0, 0.4375, 1.0, 0.4062, 1.0, 0.4062, 1.0, 0.4375, 1.0, 0.4375, 1.0, 0.4062, 1.0, 0.0, 1.0, 0.03125, 1.0, 0.03125, 1.0, 0.0, 1.0, 0.0, 1.0, 0.03125, 1.0, 0.03125, 1.0, 0.0, 1.0, 0.8438, 1.0, 0.875, 1.0, 0.875, 1.0, 0.8438, 1.0, 0.8438, 1.0, 0.875, 1.0, 0.875, 1.0, 0.8437, 1.0, 0.4375, 1.0, 0.4688, 1.0, 0.4688, 1.0, 0.4375, 1.0, 0.4375, 1.0, 0.4688, 1.0, 0.4687, 1.0, 0.4375, 1.0, 0.03125, 1.0, 0.0625, 1.0, 0.0625, 1.0, 0.03125, 1.0, 0.03125, 1.0, 0.0625, 1.0, 0.0625, 1.0, 0.03125, 1.0, 0.875, 1.0, 0.9062, 1.0, 0.9062, 1.0, 0.875, 1.0, 0.875, 1.0, 0.9062, 1.0, 0.9062, 1.0, 0.875, 1.0, 0.4688, 1.0, 0.5, 1.0, 0.5, 1.0, 0.4688, 1.0, 0.4688, 1.0, 0.5, 1.0, 0.5, 1.0, 0.4687, 1.0, 0.0625, 1.0, 0.09375, 1.0, 0.09375, 1.0, 0.0625, 1.0, 0.0625, 1.0, 0.09375, 1.0, 0.09375, 1.0, 0.0625, 1.0, 0.9062, 1.0, 0.9375, 1.0, 0.9375, 1.0, 0.9062, 1.0, 0.9062, 1.0, 0.9375, 1.0, 0.9375, 1.0, 0.9062, 1.0, 0.5, 1.0, 0.5312, 1.0, 0.5312, 1.0, 0.5, 1.0, 0.5, 1.0, 0.5312, 1.0, 0.5312, 1.0, 0.5, 1.0, 0.09375, 1.0, 0.125, 1.0, 0.125, 1.0, 0.09375, 1.0, 0.09375, 1.0, 0.125, 1.0, 0.125, 1.0, 0.09375, 1.0, 0.9375, 1.0, 0.9688, 1.0, 0.9688, 1.0, 0.9375, 1.0, 0.9375, 1.0, 0.9688, 1.0, 0.9688, 1.0, 0.9375, 1.0, 0.5312, 1.0, 0.5625, 1.0, 0.5625, 1.0, 0.5312, 1.0, 0.5312, 1.0, 0.5625, 1.0, 0.5625, 1.0, 0.5312, 1.0, 0.125, 1.0, 0.1562, 1.0, 0.1562, 1.0, 0.125, 1.0, 0.125, 1.0, 0.1562, 1.0, 0.1562, 1.0, 0.125, 1.0, 0.9688, 1.0, 1.0, 1.0, 1.0, 1.0, 0.9688, 1.0, 0.9688, 1.0, 1.0, 1.0, 1.0, 1.0, 0.9688, 1.0, 0.5625, 1.0, 0.5938, 1.0, 0.5938, 1.0, 0.5625, 1.0, 0.5625, 1.0, 0.5938, 1.0, 0.5938, 1.0, 0.5625, 1.0, 0.1562, 1.0, 0.1875, 1.0, 0.1875, 1.0, 0.1562, 1.0, 0.1562, 1.0, 0.1875, 1.0, 0.1875, 1.0, 0.1562, 1.0, 0.5938, 1.0, 0.625, 1.0, 0.625, 1.0, 0.5938, 1.0, 0.5938, 1.0, 0.625, 1.0, 0.625, 1.0, 0.5938, 1.0, 0.1875, 1.0, 0.2188, 1.0, 0.2188, 1.0, 0.1875, 1.0, 0.1875, 1.0, 0.2188, 1.0, 0.2188, 1.0, 0.1875, 1.0, 0.625, 1.0, 0.6562, 1.0, 0.6562, 1.0, 0.625, 1.0, 0.625, 1.0, 0.6562, 1.0, 0.6562, 1.0, 0.625, 1.0, 0.2188, 1.0, 0.25, 1.0, 0.25, 1.0, 0.2188, 1.0, 0.2188, 1.0, 0.25, 1.0, 0.25, 1.0, 0.2188, 1.0, 0.2968, 0.4854, 0.25, 0.49, 0.2032, 0.4854, 0.1582, 0.4717, 0.1167, 0.4496, 0.08029, 0.4197, 0.05045, 0.3833, 0.02827, 0.3418, 0.01461, 0.2968, 0.01, 0.25, 0.01461, 0.2032, 0.02827, 0.1582, 0.05045, 0.1167, 0.08029, 0.08029, 0.1167, 0.05045, 0.1582, 0.02827, 0.2032, 0.01461, 0.25, 0.01, 0.2968, 0.01461, 0.3418, 0.02827, 0.3833, 0.05045, 0.4197, 0.08029, 0.4496, 0.1167, 0.4717, 0.1582, 0.4854, 0.2032, 0.49, 0.25, 0.4854, 0.2968, 0.4717, 0.3418, 0.4496, 0.3833, 0.4197, 0.4197, 0.3833, 0.4496, 0.3418, 0.4717, 0.5938, 1.0, 0.625, 1.0, 0.625, 1.0, 0.5938, 1.0, 0.1562, 1.0, 0.1875, 1.0, 0.1875, 1.0, 0.1562, 1.0, 0.5625, 1.0, 0.5938, 1.0, 0.5938, 1.0, 0.5625, 1.0, 0.9688, 1.0, 1.0, 1.0, 1.0, 1.0, 0.9688, 1.0, 0.125, 1.0, 0.1562, 1.0, 0.1562, 1.0, 0.125, 1.0, 0.5312, 1.0, 0.5625, 1.0, 0.5625, 1.0, 0.5312, 1.0, 0.9375, 1.0, 0.9688, 1.0, 0.9688, 1.0, 0.9375, 1.0, 0.09375, 1.0, 0.125, 1.0, 0.125, 1.0, 0.09375, 1.0, 0.5, 1.0, 0.5312, 1.0, 0.5312, 1.0, 0.5, 1.0, 0.9062, 1.0, 0.9375, 1.0, 0.9375, 1.0, 0.9062, 1.0, 0.0625, 1.0, 0.09375, 1.0, 0.09375, 1.0, 0.0625, 1.0, 0.4688, 1.0, 0.5, 1.0, 0.5, 1.0, 0.4688, 1.0, 0.875, 1.0, 0.9062, 1.0, 0.9062, 1.0, 0.875, 1.0, 0.03125, 1.0, 0.0625, 1.0, 0.0625, 1.0, 0.03125, 1.0, 0.4375, 1.0, 0.4688, 1.0, 0.4688, 1.0, 0.4375, 1.0, 0.8438, 1.0, 0.875, 1.0, 0.875, 1.0, 0.8438, 1.0, 0.0, 1.0, 0.03125, 1.0, 0.03125, 1.0, 0.0, 1.0, 0.4062, 1.0, 0.4375, 1.0, 0.4375, 1.0, 0.4062, 1.0, 0.8125, 1.0, 0.8438, 1.0, 0.8438, 1.0, 0.8125, 1.0, 0.375, 1.0, 0.4062, 1.0, 0.4062, 1.0, 0.375, 1.0, 0.7812, 1.0, 0.8125, 1.0, 0.8125, 1.0, 0.7812, 1.0, 0.3438, 1.0, 0.375, 1.0, 0.375, 1.0, 0.3438, 1.0, 0.75, 1.0, 0.7812, 1.0, 0.7812, 1.0, 0.75, 1.0, 0.3125, 1.0, 0.3438, 1.0, 0.3438, 1.0, 0.3125, 1.0, 0.7188, 1.0, 0.75, 1.0, 0.75, 1.0, 0.7188, 1.0, 0.2812, 1.0, 0.3125, 1.0, 0.3125, 1.0, 0.2812, 1.0, 0.6875, 1.0, 0.7188, 1.0, 0.7188, 1.0, 0.6875, 1.0, 0.25, 1.0, 0.2812, 1.0, 0.2812, 1.0, 0.25, 1.0, 0.6562, 1.0, 0.6875, 1.0, 0.6875, 1.0, 0.6562, 1.0, 0.2188, 1.0, 0.25, 1.0, 0.25, 1.0, 0.2188, 1.0, 0.625, 1.0, 0.6562, 1.0, 0.6562, 1.0, 0.625, 1.0, 0.75, 0.49, 0.7968, 0.4854, 0.8418, 0.4717, 0.8833, 0.4496, 0.9197, 0.4197, 0.9496, 0.3833, 0.9717, 0.3418, 0.9854, 0.2968, 0.99, 0.25, 0.9854, 0.2032, 0.9717, 0.1582, 0.9496, 0.1167, 0.9197, 0.08029, 0.8833, 0.05045, 0.8418, 0.02827, 0.7968, 0.01461, 0.75, 0.01, 0.7032, 0.01461, 0.6582, 0.02827, 0.6167, 0.05045, 0.5803, 0.08029, 0.5504, 0.1167, 0.5283, 0.1582, 0.5146, 0.2032, 0.51, 0.25, 0.5146, 0.2968, 0.5283, 0.3418, 0.5504, 0.3833, 0.5803, 0.4197, 0.6167, 0.4496, 0.6582, 0.4717, 0.7032, 0.4854, 0.0625, 0.5, 0.03125, 0.5, 0.03125, 0.5, 0.0625, 0.5, 0.75, 0.5, 0.7188, 0.5, 0.7188, 0.5, 0.75, 0.5, 0.4688, 0.5, 0.4375, 0.5, 0.4375, 0.5, 0.4688, 0.5, 0.1875, 0.5, 0.1562, 0.5, 0.1562, 0.5, 0.1875, 0.5, 0.875, 0.5, 0.8438, 0.5, 0.8438, 0.5, 0.875, 0.5, 0.5938, 0.5, 0.5625, 0.5, 0.5625, 0.5, 0.5938, 0.5, 0.3125, 0.5, 0.2812, 0.5, 0.2812, 0.5, 0.3125, 0.5, 1.0, 0.5, 0.9688, 0.5, 0.9688, 0.5, 1.0, 0.5, 0.03125, 0.5, 0.0, 0.5, 0.0, 0.5, 0.03125, 0.5, 0.7188, 0.5, 0.6875, 0.5, 0.6875, 0.5, 0.7188, 0.5, 0.4375, 0.5, 0.4062, 0.5, 0.4062, 0.5, 0.4375, 0.5, 0.1562, 0.5, 0.125, 0.5, 0.125, 0.5, 0.1562, 0.5, 0.8438, 0.5, 0.8125, 0.5, 0.8125, 0.5, 0.8438, 0.5, 0.5625, 0.5, 0.5312, 0.5, 0.5312, 0.5, 0.5625, 0.5, 0.2812, 0.5, 0.25, 0.5, 0.25, 0.5, 0.2812, 0.5, 0.9688, 0.5, 0.9375, 0.5, 0.9375, 0.5, 0.9688, 0.5, 0.6875, 0.5, 0.6562, 0.5, 0.6562, 0.5, 0.6875, 0.5, 0.4062, 0.5, 0.375, 0.5, 0.375, 0.5, 0.4062, 0.5, 0.125, 0.5, 0.09375, 0.5, 0.09375, 0.5, 0.125, 0.5, 0.8125, 0.5, 0.7812, 0.5, 0.7812, 0.5, 0.8125, 0.5, 0.5312, 0.5, 0.5, 0.5, 0.5, 0.5, 0.5312, 0.5, 0.25, 0.5, 0.2188, 0.5, 0.2188, 0.5, 0.25, 0.5, 0.9375, 0.5, 0.9062, 0.5, 0.9062, 0.5, 0.9375, 0.5, 0.6562, 0.5, 0.625, 0.5, 0.625, 0.5, 0.6562, 0.5, 0.375, 0.5, 0.3438, 0.5, 0.3438, 0.5, 0.375, 0.5, 0.09375, 0.5, 0.0625, 0.5, 0.0625, 0.5, 0.09375, 0.5, 0.7812, 0.5, 0.75, 0.5, 0.75, 0.5, 0.7812, 0.5, 0.5, 0.5, 0.4688, 0.5, 0.4688, 0.5, 0.5, 0.5, 0.2188, 0.5, 0.1875, 0.5, 0.1875, 0.5, 0.2188, 0.5, 0.9062, 0.5, 0.875, 0.5, 0.875, 0.5, 0.9062, 0.5, 0.625, 0.5, 0.5938, 0.5, 0.5938, 0.5, 0.625, 0.5, 0.03125, 0.6667, 0.03125, 0.7, 0.0, 0.7, 0.0, 0.6667, 1.0, 0.75, 1.0, 0.7667, 1.0, 0.7667, 1.0, 0.75, 0.03125, 0.7333, 0.03125, 0.7667, 0.0, 0.7667, 0.0, 0.7333, 0.03125, 0.8, 0.0, 0.8, 0.0, 0.8, 0.03125, 0.8, 0.03125, 0.7, 0.03125, 0.7333, 0.0, 0.7333, 0.0, 0.7, 0.03125, 0.7667, 0.03125, 0.8, 0.0, 0.8, 0.0, 0.7667, 0.03125, 0.7, 0.03125, 0.7333, 0.03125, 0.7333, 0.03125, 0.7, 0.03125, 0.7667, 0.03125, 0.8, 0.03125, 0.8, 0.03125, 0.7667, 1.0, 0.8, 1.0, 0.7667, 1.0, 0.7667, 1.0, 0.8, 1.0, 0.7333, 1.0, 0.7, 1.0, 0.7, 1.0, 0.7333, 0.0, 0.7, 0.03125, 0.7, 0.03125, 0.7, 0.0, 0.7, 0.0, 0.7667, 0.03125, 0.7667, 0.03125, 0.7667, 0.0, 0.7667, 1.0, 0.8, 1.0, 0.7667, 1.0, 0.7667, 1.0, 0.8, 0.03125, 0.7667, 0.03125, 0.8, 0.03125, 0.8, 0.03125, 0.7667, 0.03125, 0.8, 0.0, 0.8, 0.0, 0.8, 0.03125, 0.8, 0.0, 0.7, 0.03125, 0.7, 0.03125, 0.7, 0.0, 0.7, 1.0, 0.7333, 1.0, 0.7, 1.0, 0.7, 1.0, 0.7333, 0.03125, 0.7, 0.03125, 0.7333, 0.03125, 0.7333, 0.03125, 0.7, 0.03125, 0.7333, 0.0, 0.7333, 0.0, 0.7333, 0.03125, 0.7333, 1.0, 0.75, 0.03125, 0.75, 0.03125, 0.7667, 1.0, 0.7667, 0.03125, 0.75, 0.03125, 0.75, 0.03125, 0.7333, 0.03125, 0.7333, 0.03125, 0.75, 0.03125, 0.7333, 0.0, 0.7333, 0.5, 0.75, 0.03125, 0.7667, 0.03125, 0.75, 0.5, 0.75, 1.0, 0.7667, 0.03125, 0.7667, 0.03125, 0.7667, 0.03125, 0.75, 0.03125, 0.75, 1.0, 0.7333, 0.03125, 0.7333, 0.03125, 0.75, 1.0, 0.75, 1.0, 0.7333, 1.0, 0.75, 1.0, 0.75, 1.0, 0.7333, 0.03125, 0.8, 0.0, 0.8, 0.0, 0.8, 0.03125, 0.8, 0.03125, 0.7667, 0.03125, 0.8, 0.03125, 0.8, 0.03125, 0.7667, 1.0, 0.8, 1.0, 0.7667, 1.0, 0.7667, 1.0, 0.8, 0.0, 0.7667, 0.03125, 0.7667, 0.03125, 0.7667, 0.0, 0.7667, 0.03125, 0.7333, 0.0, 0.7333, 0.0, 0.7333, 0.03125, 0.7333, 0.03125, 0.7, 0.03125, 0.7333, 0.03125, 0.7333, 0.03125, 0.7, 1.0, 0.7333, 1.0, 0.7, 1.0, 0.7, 1.0, 0.7333, 0.0, 0.7, 0.03125, 0.7, 0.03125, 0.7, 0.0, 0.7, 0.03125, 0.8, 0.0, 0.8, 0.0, 0.8, 0.03125, 0.8, 0.03125, 0.7667, 0.03125, 0.8, 0.03125, 0.8, 0.03125, 0.7667, 1.0, 0.8, 1.0, 0.7667, 1.0, 0.7667, 1.0, 0.8, 0.0, 0.7667, 0.03125, 0.7667, 0.03125, 0.7667, 0.0, 0.7667, 0.03125, 0.7333, 0.0, 0.7333, 0.0, 0.7333, 0.03125, 0.7333, 0.03125, 0.7, 0.03125, 0.7333, 0.03125, 0.7333, 0.03125, 0.7, 1.0, 0.7333, 1.0, 0.7, 1.0, 0.7, 1.0, 0.7333, 0.0, 0.7, 0.03125, 0.7, 0.03125, 0.7, 0.0, 0.7])
me_cylinder.materials.append(mat_material_001)
me_cylinder.update()

# ---- objects
ob_light = bpy.data.objects.new('Light', light_light)
ob_camera = bpy.data.objects.new('Camera', cam_camera)
ob_cylinder = bpy.data.objects.new('Cylinder', me_cylinder)

# ---- transforms, parenting, visibility, modifiers, constraints
ob_light.location = (4.076, 1.005, 5.904)
ob_light.rotation_euler = (0.6503, 0.05522, 1.866)
ob_light.lock_rotations_4d = False
ob_light.empty_display_type = 'ARROWS'
ob_light.color = (0.0, 0.0, 0.0, 0.0)
ob_light.lineart.crease_threshold = 0.0
ob_camera.location = (9.657, -2.577, 9.061)
ob_camera.rotation_euler = (0.8301, -5.804e-07, 1.311)
ob_camera.scale = (1.0, 1.0, 1.0)
ob_camera.lock_rotations_4d = False
ob_camera.empty_display_type = 'ARROWS'
ob_camera.color = (0.0, 0.0, 0.0, 0.0)
ob_camera.display_type = 'WIRE'
ob_camera.lineart.crease_threshold = 0.0
ob_cylinder.location = (0.0, 0.0, 0.0)
_m = ob_cylinder.modifiers.new('Subdivision', 'SUBSURF')
_m.levels = 2

# ---- collection membership
col_collection.objects.link(ob_light)
col_collection.objects.link(ob_camera)
col_collection.objects.link(ob_cylinder)

# ---- scene / render settings (as saved in the file)
scene.camera = ob_camera
scene.frame_start = 1; scene.frame_end = 250; scene.frame_set(1)
scene.render.engine = 'BLENDER_EEVEE_NEXT'
scene.cycles.sampling_pattern = 'TABULATED_SOBOL'
scene.view_settings.view_transform = 'Filmic'
bpy.context.view_layer.update()
